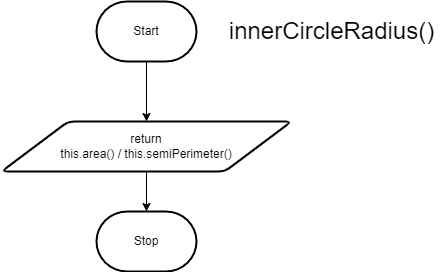

The diagram above was exported from draw.io. Its source (the exported page's mxGraphModel, read from the mxfile embedded in the PNG):
<mxGraphModel dx="1174" dy="512" grid="1" gridSize="10" guides="1" tooltips="1" connect="1" arrows="1" fold="1" page="1" pageScale="1" pageWidth="827" pageHeight="1169" math="0" shadow="0">
  <root>
    <mxCell id="0" />
    <mxCell id="1" parent="0" />
    <mxCell id="5" style="edgeStyle=none;html=1;entryX=0.5;entryY=0;entryDx=0;entryDy=0;" edge="1" parent="1" source="2" target="3">
      <mxGeometry relative="1" as="geometry" />
    </mxCell>
    <mxCell id="2" value="Start" style="strokeWidth=2;html=1;shape=mxgraph.flowchart.terminator;whiteSpace=wrap;" vertex="1" parent="1">
      <mxGeometry x="90" y="60" width="100" height="60" as="geometry" />
    </mxCell>
    <mxCell id="6" style="edgeStyle=none;html=1;entryX=0.5;entryY=0;entryDx=0;entryDy=0;entryPerimeter=0;" edge="1" parent="1" source="3" target="4">
      <mxGeometry relative="1" as="geometry" />
    </mxCell>
    <mxCell id="3" value="return&lt;br&gt;this.area() / this.semiPerimeter()" style="shape=parallelogram;html=1;strokeWidth=2;perimeter=parallelogramPerimeter;whiteSpace=wrap;rounded=1;arcSize=12;size=0.23;" vertex="1" parent="1">
      <mxGeometry x="-5" y="180" width="290" height="50" as="geometry" />
    </mxCell>
    <mxCell id="4" value="Stop" style="strokeWidth=2;html=1;shape=mxgraph.flowchart.terminator;whiteSpace=wrap;" vertex="1" parent="1">
      <mxGeometry x="90" y="270" width="100" height="60" as="geometry" />
    </mxCell>
    <mxCell id="7" value="&lt;font style=&quot;font-size: 24px;&quot;&gt;innerCircleRadius()&lt;/font&gt;" style="text;html=1;align=center;verticalAlign=middle;resizable=0;points=[];autosize=1;strokeColor=none;fillColor=none;" vertex="1" parent="1">
      <mxGeometry x="210" y="70" width="230" height="40" as="geometry" />
    </mxCell>
  </root>
</mxGraphModel>